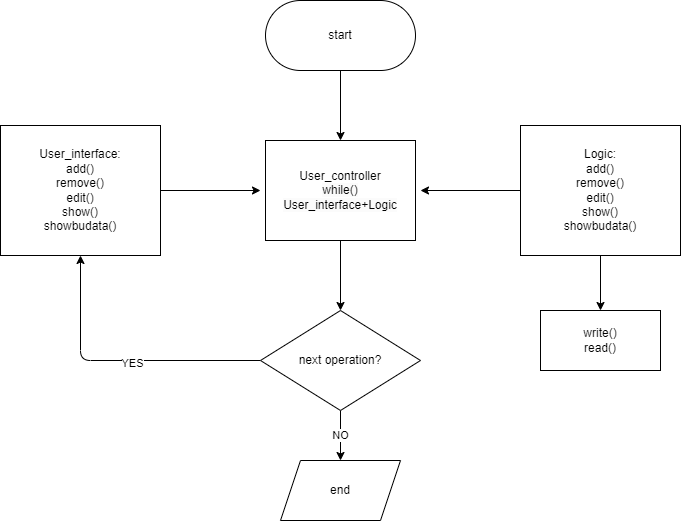

The diagram above was exported from draw.io. Its source (the exported page's mxGraphModel, read from the mxfile embedded in the PNG):
<mxGraphModel dx="1194" dy="665" grid="1" gridSize="10" guides="1" tooltips="1" connect="1" arrows="1" fold="1" page="1" pageScale="1" pageWidth="827" pageHeight="1169" math="0" shadow="0">
  <root>
    <mxCell id="0" />
    <mxCell id="1" parent="0" />
    <mxCell id="11" style="edgeStyle=none;html=1;exitX=0.5;exitY=1;exitDx=0;exitDy=0;entryX=0.5;entryY=0;entryDx=0;entryDy=0;" parent="1" source="2" edge="1">
      <mxGeometry relative="1" as="geometry">
        <mxPoint x="390" y="150" as="targetPoint" />
      </mxGeometry>
    </mxCell>
    <mxCell id="2" value="start" style="rounded=1;whiteSpace=wrap;html=1;arcSize=50;" parent="1" vertex="1">
      <mxGeometry x="315" y="10" width="150" height="70" as="geometry" />
    </mxCell>
    <mxCell id="10" style="edgeStyle=none;html=1;exitX=0.5;exitY=1;exitDx=0;exitDy=0;entryX=0.5;entryY=0;entryDx=0;entryDy=0;" parent="1" target="6" edge="1">
      <mxGeometry relative="1" as="geometry">
        <mxPoint x="390" y="250" as="sourcePoint" />
      </mxGeometry>
    </mxCell>
    <mxCell id="8" style="edgeStyle=none;html=1;exitX=0;exitY=0.5;exitDx=0;exitDy=0;entryX=0.5;entryY=1;entryDx=0;entryDy=0;" parent="1" source="6" target="7" edge="1">
      <mxGeometry relative="1" as="geometry">
        <Array as="points">
          <mxPoint x="130" y="370" />
        </Array>
      </mxGeometry>
    </mxCell>
    <mxCell id="18" value="YES" style="edgeLabel;html=1;align=center;verticalAlign=middle;resizable=0;points=[];" parent="8" vertex="1" connectable="0">
      <mxGeometry x="-0.0947" y="2" relative="1" as="geometry">
        <mxPoint as="offset" />
      </mxGeometry>
    </mxCell>
    <mxCell id="16" value="NO" style="edgeStyle=none;html=1;exitX=0.5;exitY=1;exitDx=0;exitDy=0;" parent="1" source="6" target="17" edge="1">
      <mxGeometry relative="1" as="geometry">
        <mxPoint x="390" y="500" as="targetPoint" />
      </mxGeometry>
    </mxCell>
    <mxCell id="6" value="next operation?" style="rhombus;whiteSpace=wrap;html=1;" parent="1" vertex="1">
      <mxGeometry x="310" y="320" width="160" height="100" as="geometry" />
    </mxCell>
    <mxCell id="9" style="edgeStyle=none;html=1;exitX=1;exitY=0.5;exitDx=0;exitDy=0;entryX=0;entryY=0.5;entryDx=0;entryDy=0;" parent="1" source="7" edge="1">
      <mxGeometry relative="1" as="geometry">
        <mxPoint x="310" y="200" as="targetPoint" />
      </mxGeometry>
    </mxCell>
    <mxCell id="7" value="User_interface:&lt;br&gt;add()&lt;br&gt;remove()&lt;br&gt;edit()&lt;br&gt;show()&lt;br&gt;showbudata()" style="rounded=0;whiteSpace=wrap;html=1;" parent="1" vertex="1">
      <mxGeometry x="50" y="135" width="160" height="130" as="geometry" />
    </mxCell>
    <mxCell id="14" style="edgeStyle=none;html=1;exitX=0.5;exitY=1;exitDx=0;exitDy=0;entryX=0.5;entryY=0;entryDx=0;entryDy=0;" parent="1" source="12" target="13" edge="1">
      <mxGeometry relative="1" as="geometry" />
    </mxCell>
    <mxCell id="15" style="edgeStyle=none;html=1;entryX=1;entryY=0.5;entryDx=0;entryDy=0;" parent="1" source="12" edge="1">
      <mxGeometry relative="1" as="geometry">
        <mxPoint x="470" y="200" as="targetPoint" />
      </mxGeometry>
    </mxCell>
    <mxCell id="12" value="Logic:&lt;br&gt;add()&lt;br&gt;remove()&lt;br&gt;edit()&lt;br&gt;show()&lt;br&gt;showbudata()" style="rounded=0;whiteSpace=wrap;html=1;" parent="1" vertex="1">
      <mxGeometry x="570" y="135" width="160" height="130" as="geometry" />
    </mxCell>
    <mxCell id="13" value="write()&lt;br&gt;read()" style="rounded=0;whiteSpace=wrap;html=1;" parent="1" vertex="1">
      <mxGeometry x="590" y="320" width="120" height="60" as="geometry" />
    </mxCell>
    <mxCell id="17" value="end" style="shape=parallelogram;perimeter=parallelogramPerimeter;whiteSpace=wrap;html=1;fixedSize=1;" parent="1" vertex="1">
      <mxGeometry x="330" y="470" width="120" height="60" as="geometry" />
    </mxCell>
    <mxCell id="20" value="User_controller&lt;br&gt;&lt;span style=&quot;color: rgb(0, 0, 0); font-family: Helvetica; font-size: 12px; font-style: normal; font-variant-ligatures: normal; font-variant-caps: normal; font-weight: 400; letter-spacing: normal; orphans: 2; text-align: center; text-indent: 0px; text-transform: none; widows: 2; word-spacing: 0px; -webkit-text-stroke-width: 0px; background-color: rgb(251, 251, 251); text-decoration-thickness: initial; text-decoration-style: initial; text-decoration-color: initial; float: none; display: inline !important;&quot;&gt;while()&lt;/span&gt;&lt;br style=&quot;border-color: var(--border-color); color: rgb(0, 0, 0); font-family: Helvetica; font-size: 12px; font-style: normal; font-variant-ligatures: normal; font-variant-caps: normal; font-weight: 400; letter-spacing: normal; orphans: 2; text-align: center; text-indent: 0px; text-transform: none; widows: 2; word-spacing: 0px; -webkit-text-stroke-width: 0px; background-color: rgb(251, 251, 251); text-decoration-thickness: initial; text-decoration-style: initial; text-decoration-color: initial;&quot;&gt;&lt;span style=&quot;color: rgb(0, 0, 0); font-family: Helvetica; font-size: 12px; font-style: normal; font-variant-ligatures: normal; font-variant-caps: normal; font-weight: 400; letter-spacing: normal; orphans: 2; text-align: center; text-indent: 0px; text-transform: none; widows: 2; word-spacing: 0px; -webkit-text-stroke-width: 0px; background-color: rgb(251, 251, 251); text-decoration-thickness: initial; text-decoration-style: initial; text-decoration-color: initial; float: none; display: inline !important;&quot;&gt;User_interface+Logic&lt;/span&gt;&lt;br&gt;" style="shape=hexagon;perimeter=hexagonPerimeter2;whiteSpace=wrap;html=1;fixedSize=1;size=-5;" parent="1" vertex="1">
      <mxGeometry x="315" y="150" width="150" height="100" as="geometry" />
    </mxCell>
  </root>
</mxGraphModel>